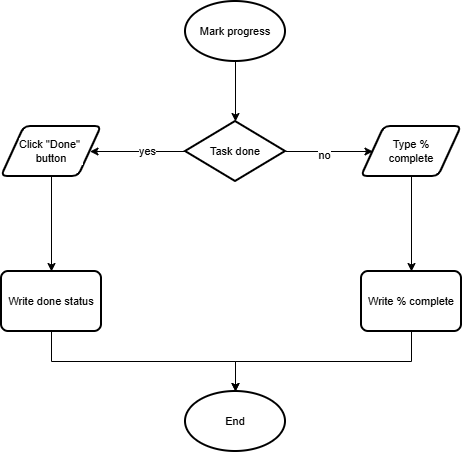

The diagram above was exported from draw.io. Its source (the exported page's mxGraphModel, read from the mxfile embedded in the PNG):
<mxGraphModel dx="858" dy="464" grid="1" gridSize="10" guides="1" tooltips="1" connect="1" arrows="1" fold="1" page="1" pageScale="1" pageWidth="827" pageHeight="1169" math="0" shadow="0">
  <root>
    <mxCell id="Oun2_kFpkYZeBi4oro-o-0" />
    <mxCell id="Oun2_kFpkYZeBi4oro-o-1" parent="Oun2_kFpkYZeBi4oro-o-0" />
    <mxCell id="Oun2_kFpkYZeBi4oro-o-3" parent="Oun2_kFpkYZeBi4oro-o-1" style="strokeWidth=2;html=1;shape=mxgraph.flowchart.start_1;whiteSpace=wrap;fontFamily=Helvetica;fontSize=11;fontColor=default;labelBackgroundColor=default;" value="Mark progress" vertex="1">
      <mxGeometry height="60" width="100" x="364" y="80" as="geometry" />
    </mxCell>
    <mxCell id="Oun2_kFpkYZeBi4oro-o-5" parent="Oun2_kFpkYZeBi4oro-o-1" style="rounded=1;whiteSpace=wrap;html=1;absoluteArcSize=1;arcSize=14;strokeWidth=2;fontFamily=Helvetica;fontSize=11;fontColor=default;labelBackgroundColor=default;" value="Write done status" vertex="1">
      <mxGeometry height="60" width="100" x="180" y="350" as="geometry" />
    </mxCell>
    <mxCell id="Oun2_kFpkYZeBi4oro-o-8" parent="Oun2_kFpkYZeBi4oro-o-1" style="strokeWidth=2;html=1;shape=mxgraph.flowchart.start_1;whiteSpace=wrap;fontFamily=Helvetica;fontSize=11;fontColor=default;labelBackgroundColor=default;" value="End" vertex="1">
      <mxGeometry height="60" width="100" x="364" y="470" as="geometry" />
    </mxCell>
    <mxCell id="05INnGb2R3zDTst63U0Z-4" edge="1" parent="Oun2_kFpkYZeBi4oro-o-1" source="yVia9MUuLo89bszNhxwf-7" style="edgeStyle=orthogonalEdgeStyle;rounded=0;orthogonalLoop=1;jettySize=auto;html=1;exitX=0;exitY=0.5;exitDx=0;exitDy=0;exitPerimeter=0;entryX=1;entryY=0.5;entryDx=0;entryDy=0;" target="05INnGb2R3zDTst63U0Z-0">
      <mxGeometry relative="1" as="geometry" />
    </mxCell>
    <mxCell id="05INnGb2R3zDTst63U0Z-10" connectable="0" parent="05INnGb2R3zDTst63U0Z-4" style="edgeLabel;html=1;align=center;verticalAlign=middle;resizable=0;points=[];" value="yes" vertex="1">
      <mxGeometry relative="1" x="-0.1832" y="-1" as="geometry">
        <mxPoint as="offset" />
      </mxGeometry>
    </mxCell>
    <mxCell id="05INnGb2R3zDTst63U0Z-5" edge="1" parent="Oun2_kFpkYZeBi4oro-o-1" source="yVia9MUuLo89bszNhxwf-7" style="edgeStyle=orthogonalEdgeStyle;rounded=0;orthogonalLoop=1;jettySize=auto;html=1;exitX=1;exitY=0.5;exitDx=0;exitDy=0;exitPerimeter=0;entryX=0;entryY=0.5;entryDx=0;entryDy=0;" target="05INnGb2R3zDTst63U0Z-1">
      <mxGeometry relative="1" as="geometry" />
    </mxCell>
    <mxCell id="05INnGb2R3zDTst63U0Z-11" connectable="0" parent="05INnGb2R3zDTst63U0Z-5" style="edgeLabel;html=1;align=center;verticalAlign=middle;resizable=0;points=[];" value="no" vertex="1">
      <mxGeometry relative="1" x="-0.1314" y="-3" as="geometry">
        <mxPoint as="offset" />
      </mxGeometry>
    </mxCell>
    <mxCell id="yVia9MUuLo89bszNhxwf-7" parent="Oun2_kFpkYZeBi4oro-o-1" style="strokeWidth=2;html=1;shape=mxgraph.flowchart.decision;whiteSpace=wrap;fontFamily=Helvetica;fontSize=11;fontColor=default;labelBackgroundColor=default;" value="Task done" vertex="1">
      <mxGeometry height="60" width="100" x="364" y="200" as="geometry" />
    </mxCell>
    <mxCell id="05INnGb2R3zDTst63U0Z-7" edge="1" parent="Oun2_kFpkYZeBi4oro-o-1" source="05INnGb2R3zDTst63U0Z-0" style="edgeStyle=orthogonalEdgeStyle;rounded=0;orthogonalLoop=1;jettySize=auto;html=1;exitX=0.5;exitY=1;exitDx=0;exitDy=0;entryX=0.5;entryY=0;entryDx=0;entryDy=0;" target="Oun2_kFpkYZeBi4oro-o-5">
      <mxGeometry relative="1" as="geometry" />
    </mxCell>
    <mxCell id="05INnGb2R3zDTst63U0Z-0" parent="Oun2_kFpkYZeBi4oro-o-1" style="shape=parallelogram;html=1;strokeWidth=2;perimeter=parallelogramPerimeter;whiteSpace=wrap;rounded=1;arcSize=12;size=0.23;fontFamily=Helvetica;fontSize=11;fontColor=default;labelBackgroundColor=default;" value="Click &quot;Done&quot;&amp;nbsp;&lt;div&gt;button&lt;/div&gt;" vertex="1">
      <mxGeometry height="50" width="100" x="180" y="205" as="geometry" />
    </mxCell>
    <mxCell id="05INnGb2R3zDTst63U0Z-6" edge="1" parent="Oun2_kFpkYZeBi4oro-o-1" source="05INnGb2R3zDTst63U0Z-1" style="edgeStyle=orthogonalEdgeStyle;rounded=0;orthogonalLoop=1;jettySize=auto;html=1;exitX=0.5;exitY=1;exitDx=0;exitDy=0;entryX=0.5;entryY=0;entryDx=0;entryDy=0;" target="05INnGb2R3zDTst63U0Z-2">
      <mxGeometry relative="1" as="geometry" />
    </mxCell>
    <mxCell id="05INnGb2R3zDTst63U0Z-1" parent="Oun2_kFpkYZeBi4oro-o-1" style="shape=parallelogram;html=1;strokeWidth=2;perimeter=parallelogramPerimeter;whiteSpace=wrap;rounded=1;arcSize=12;size=0.23;fontFamily=Helvetica;fontSize=11;fontColor=default;labelBackgroundColor=default;" value="Type %&lt;div&gt;complete&lt;/div&gt;" vertex="1">
      <mxGeometry height="50" width="100" x="540" y="205" as="geometry" />
    </mxCell>
    <mxCell id="05INnGb2R3zDTst63U0Z-2" parent="Oun2_kFpkYZeBi4oro-o-1" style="rounded=1;whiteSpace=wrap;html=1;absoluteArcSize=1;arcSize=14;strokeWidth=2;fontFamily=Helvetica;fontSize=11;fontColor=default;labelBackgroundColor=default;" value="Write % complete" vertex="1">
      <mxGeometry height="60" width="100" x="540" y="350" as="geometry" />
    </mxCell>
    <mxCell id="05INnGb2R3zDTst63U0Z-3" edge="1" parent="Oun2_kFpkYZeBi4oro-o-1" source="Oun2_kFpkYZeBi4oro-o-3" style="edgeStyle=orthogonalEdgeStyle;rounded=0;orthogonalLoop=1;jettySize=auto;html=1;exitX=0.5;exitY=1;exitDx=0;exitDy=0;exitPerimeter=0;entryX=0.5;entryY=0;entryDx=0;entryDy=0;entryPerimeter=0;" target="yVia9MUuLo89bszNhxwf-7">
      <mxGeometry relative="1" as="geometry" />
    </mxCell>
    <mxCell id="05INnGb2R3zDTst63U0Z-8" edge="1" parent="Oun2_kFpkYZeBi4oro-o-1" source="Oun2_kFpkYZeBi4oro-o-5" style="edgeStyle=orthogonalEdgeStyle;rounded=0;orthogonalLoop=1;jettySize=auto;html=1;exitX=0.5;exitY=1;exitDx=0;exitDy=0;entryX=0.5;entryY=0;entryDx=0;entryDy=0;entryPerimeter=0;" target="Oun2_kFpkYZeBi4oro-o-8">
      <mxGeometry relative="1" as="geometry" />
    </mxCell>
    <mxCell id="05INnGb2R3zDTst63U0Z-9" edge="1" parent="Oun2_kFpkYZeBi4oro-o-1" source="05INnGb2R3zDTst63U0Z-2" style="edgeStyle=orthogonalEdgeStyle;rounded=0;orthogonalLoop=1;jettySize=auto;html=1;exitX=0.5;exitY=1;exitDx=0;exitDy=0;entryX=0.5;entryY=0;entryDx=0;entryDy=0;entryPerimeter=0;" target="Oun2_kFpkYZeBi4oro-o-8">
      <mxGeometry relative="1" as="geometry" />
    </mxCell>
  </root>
</mxGraphModel>